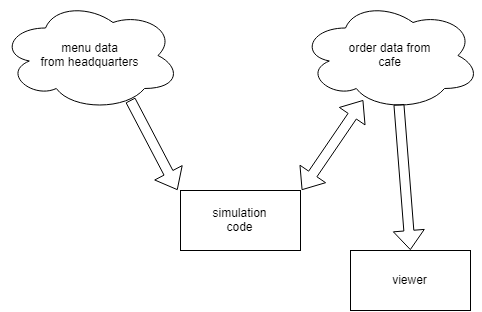

The diagram above was exported from draw.io. Its source (the exported page's mxGraphModel, read from the mxfile embedded in the PNG):
<mxGraphModel dx="1523" dy="1039" grid="1" gridSize="10" guides="1" tooltips="1" connect="1" arrows="1" fold="1" page="1" pageScale="1" pageWidth="1100" pageHeight="850" background="#ffffff" math="0" shadow="0">
  <root>
    <mxCell id="0" />
    <mxCell id="1" parent="0" />
    <mxCell id="qmCHQnUMxwm_U6HoFXtV-2" value="menu data&lt;br&gt;from headquarters&lt;br&gt;" style="ellipse;shape=cloud;whiteSpace=wrap;html=1;" vertex="1" parent="1">
      <mxGeometry x="30" y="20" width="180" height="110" as="geometry" />
    </mxCell>
    <mxCell id="qmCHQnUMxwm_U6HoFXtV-3" value="order data from&lt;br&gt;cafe&lt;br&gt;" style="ellipse;shape=cloud;whiteSpace=wrap;html=1;" vertex="1" parent="1">
      <mxGeometry x="330" y="20" width="180" height="110" as="geometry" />
    </mxCell>
    <mxCell id="qmCHQnUMxwm_U6HoFXtV-4" value="simulation&lt;br&gt;code&lt;br&gt;" style="rounded=0;whiteSpace=wrap;html=1;" vertex="1" parent="1">
      <mxGeometry x="210" y="210" width="120" height="60" as="geometry" />
    </mxCell>
    <mxCell id="qmCHQnUMxwm_U6HoFXtV-5" value="viewer&lt;br&gt;" style="rounded=0;whiteSpace=wrap;html=1;" vertex="1" parent="1">
      <mxGeometry x="380" y="270" width="120" height="60" as="geometry" />
    </mxCell>
    <mxCell id="qmCHQnUMxwm_U6HoFXtV-6" value="" style="shape=flexArrow;endArrow=classic;html=1;exitX=0.722;exitY=0.9;exitDx=0;exitDy=0;exitPerimeter=0;entryX=-0.025;entryY=0;entryDx=0;entryDy=0;entryPerimeter=0;" edge="1" parent="1" source="qmCHQnUMxwm_U6HoFXtV-2" target="qmCHQnUMxwm_U6HoFXtV-4">
      <mxGeometry width="50" height="50" relative="1" as="geometry">
        <mxPoint x="290" y="220" as="sourcePoint" />
        <mxPoint x="240" y="210" as="targetPoint" />
      </mxGeometry>
    </mxCell>
    <mxCell id="qmCHQnUMxwm_U6HoFXtV-11" value="" style="shape=flexArrow;endArrow=classic;startArrow=classic;html=1;entryX=0.35;entryY=0.9;entryDx=0;entryDy=0;entryPerimeter=0;exitX=1.008;exitY=-0.017;exitDx=0;exitDy=0;exitPerimeter=0;" edge="1" parent="1" source="qmCHQnUMxwm_U6HoFXtV-4" target="qmCHQnUMxwm_U6HoFXtV-3">
      <mxGeometry width="50" height="50" relative="1" as="geometry">
        <mxPoint x="390" y="180" as="sourcePoint" />
        <mxPoint x="440" y="130" as="targetPoint" />
      </mxGeometry>
    </mxCell>
    <mxCell id="qmCHQnUMxwm_U6HoFXtV-12" value="" style="shape=flexArrow;endArrow=classic;html=1;exitX=0.55;exitY=0.95;exitDx=0;exitDy=0;exitPerimeter=0;entryX=0.5;entryY=0;entryDx=0;entryDy=0;" edge="1" parent="1" source="qmCHQnUMxwm_U6HoFXtV-3" target="qmCHQnUMxwm_U6HoFXtV-5">
      <mxGeometry width="50" height="50" relative="1" as="geometry">
        <mxPoint x="30" y="400" as="sourcePoint" />
        <mxPoint x="80" y="350" as="targetPoint" />
      </mxGeometry>
    </mxCell>
  </root>
</mxGraphModel>